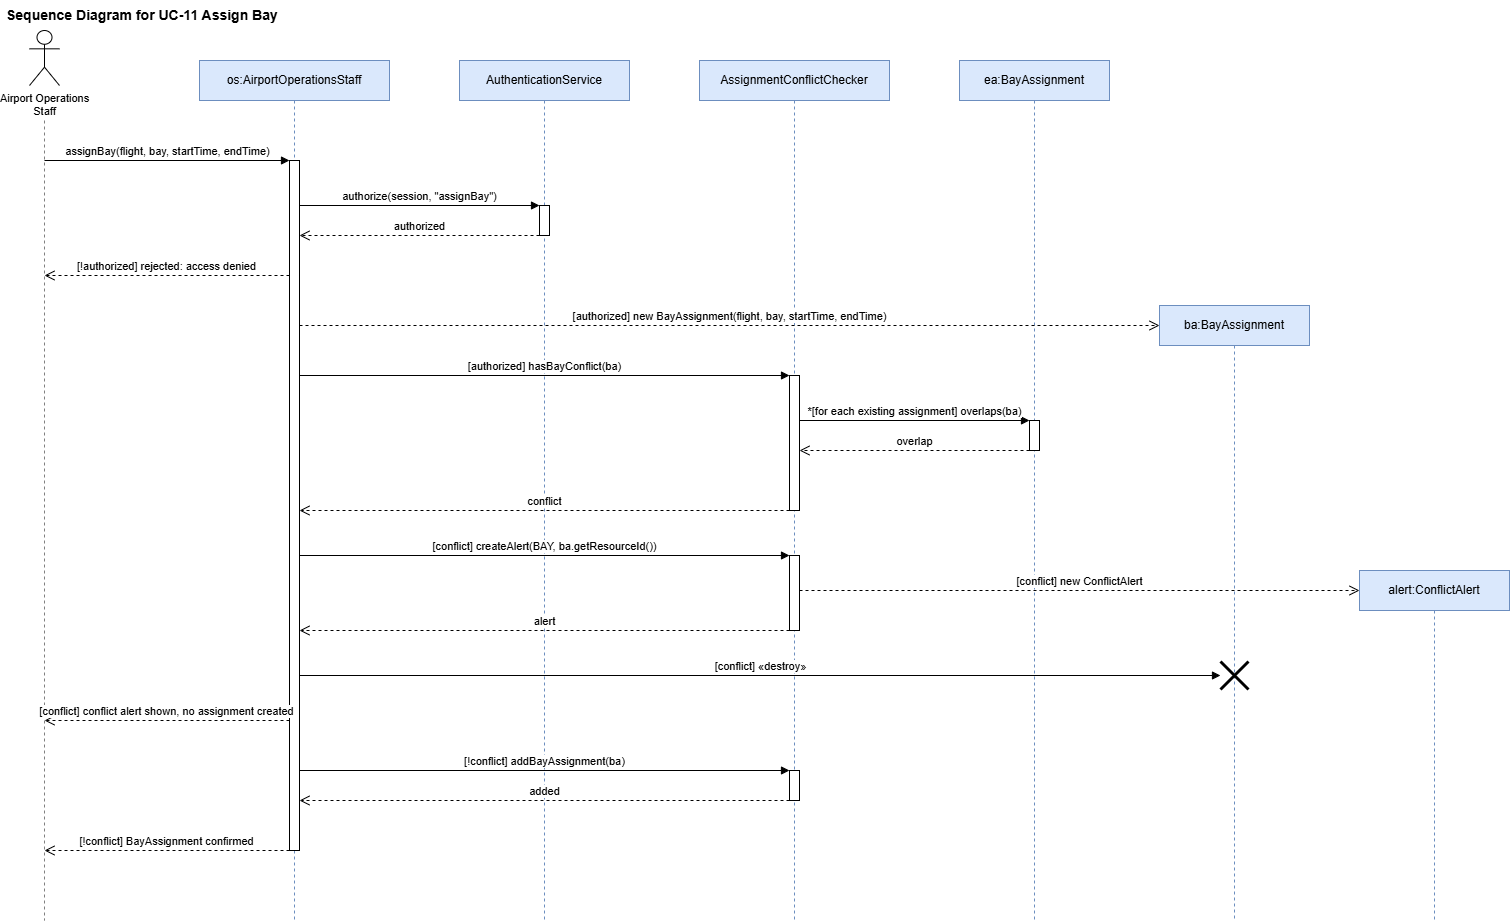

The diagram above was exported from draw.io. Its source (the exported page's mxGraphModel, read from the mxfile embedded in the PNG):
<mxGraphModel dx="1746" dy="953" grid="1" gridSize="10" guides="1" tooltips="1" connect="1" arrows="1" fold="1" page="1" pageScale="1" pageWidth="1800" pageHeight="1000" math="0" shadow="0">
  <root>
    <mxCell id="0" />
    <mxCell id="1" parent="0" />
    <mxCell id="c3" parent="1" style="text;html=1;align=left;verticalAlign=middle;fontStyle=1;fontSize=14;" value="Sequence Diagram for UC-11 Assign Bay" vertex="1">
      <mxGeometry height="30" width="500" x="40" y="10" as="geometry" />
    </mxCell>
    <mxCell id="c4" parent="1" style="shape=umlActor;verticalLabelPosition=bottom;verticalAlign=top;html=1;outlineConnect=0;fontSize=11;" value="Airport Operations&#10;Staff" vertex="1">
      <mxGeometry height="55" width="30" x="65" y="40" as="geometry" />
    </mxCell>
    <mxCell id="c5" edge="1" parent="1" style="endArrow=none;dashed=1;html=1;strokeColor=#808080;" value="">
      <mxGeometry relative="1" as="geometry">
        <mxPoint x="80" y="130" as="sourcePoint" />
        <mxPoint x="80" y="930" as="targetPoint" />
      </mxGeometry>
    </mxCell>
    <mxCell id="c6" parent="1" style="shape=umlLifeline;perimeter=lifelinePerimeter;whiteSpace=wrap;html=1;container=0;dropTarget=0;collapsible=0;recursiveResize=0;outlineConnect=0;portConstraint=eastwest;fillColor=#dae8fc;strokeColor=#6c8ebf;fontSize=12;" value="os:AirportOperationsStaff" vertex="1">
      <mxGeometry height="860" width="190" x="235" y="70" as="geometry" />
    </mxCell>
    <mxCell id="c7" parent="1" style="shape=umlLifeline;perimeter=lifelinePerimeter;whiteSpace=wrap;html=1;container=0;dropTarget=0;collapsible=0;recursiveResize=0;outlineConnect=0;portConstraint=eastwest;fillColor=#dae8fc;strokeColor=#6c8ebf;fontSize=12;" value="AuthenticationService" vertex="1">
      <mxGeometry height="860" width="170" x="495" y="70" as="geometry" />
    </mxCell>
    <mxCell id="c8" parent="1" style="shape=umlLifeline;perimeter=lifelinePerimeter;whiteSpace=wrap;html=1;container=0;dropTarget=0;collapsible=0;recursiveResize=0;outlineConnect=0;portConstraint=eastwest;fillColor=#dae8fc;strokeColor=#6c8ebf;fontSize=12;" value="AssignmentConflictChecker" vertex="1">
      <mxGeometry height="860" width="190" x="735" y="70" as="geometry" />
    </mxCell>
    <mxCell id="c9" parent="1" style="shape=umlLifeline;perimeter=lifelinePerimeter;whiteSpace=wrap;html=1;container=0;dropTarget=0;collapsible=0;recursiveResize=0;outlineConnect=0;portConstraint=eastwest;fillColor=#dae8fc;strokeColor=#6c8ebf;fontSize=12;" value="ea:BayAssignment" vertex="1">
      <mxGeometry height="860" width="150" x="995" y="70" as="geometry" />
    </mxCell>
    <mxCell id="c10" parent="1" style="shape=umlLifeline;perimeter=lifelinePerimeter;whiteSpace=wrap;html=1;container=0;dropTarget=0;collapsible=0;recursiveResize=0;outlineConnect=0;portConstraint=eastwest;fillColor=#dae8fc;strokeColor=#6c8ebf;fontSize=12;" value="ba:BayAssignment" vertex="1">
      <mxGeometry height="615" width="150" x="1195" y="315" as="geometry" />
    </mxCell>
    <mxCell id="c11" parent="1" style="shape=umlLifeline;perimeter=lifelinePerimeter;whiteSpace=wrap;html=1;container=0;dropTarget=0;collapsible=0;recursiveResize=0;outlineConnect=0;portConstraint=eastwest;fillColor=#dae8fc;strokeColor=#6c8ebf;fontSize=12;" value="alert:ConflictAlert" vertex="1">
      <mxGeometry height="350" width="150" x="1395" y="580" as="geometry" />
    </mxCell>
    <mxCell id="c12" parent="1" style="html=1;points=[];perimeter=orthogonalPerimeter;fillColor=#ffffff;strokeColor=#000000;" value="" vertex="1">
      <mxGeometry height="690" width="10" x="325" y="170" as="geometry" />
    </mxCell>
    <mxCell id="c13" parent="1" style="html=1;points=[];perimeter=orthogonalPerimeter;fillColor=#ffffff;strokeColor=#000000;" value="" vertex="1">
      <mxGeometry height="30" width="10" x="575" y="215" as="geometry" />
    </mxCell>
    <mxCell id="c14" parent="1" style="html=1;points=[];perimeter=orthogonalPerimeter;fillColor=#ffffff;strokeColor=#000000;" value="" vertex="1">
      <mxGeometry height="135" width="10" x="825" y="385" as="geometry" />
    </mxCell>
    <mxCell id="c15" parent="1" style="html=1;points=[];perimeter=orthogonalPerimeter;fillColor=#ffffff;strokeColor=#000000;" value="" vertex="1">
      <mxGeometry height="30" width="10" x="1065" y="430" as="geometry" />
    </mxCell>
    <mxCell id="c16" parent="1" style="html=1;points=[];perimeter=orthogonalPerimeter;fillColor=#ffffff;strokeColor=#000000;" value="" vertex="1">
      <mxGeometry height="75" width="10" x="825" y="565" as="geometry" />
    </mxCell>
    <mxCell id="c17" parent="1" style="html=1;points=[];perimeter=orthogonalPerimeter;fillColor=#ffffff;strokeColor=#000000;" value="" vertex="1">
      <mxGeometry height="30" width="10" x="825" y="780" as="geometry" />
    </mxCell>
    <mxCell id="c18" edge="1" parent="1" style="html=1;verticalAlign=bottom;endArrow=block;endFill=1;curved=0;rounded=0;fontSize=11;" value="assignBay(flight, bay, startTime, endTime)">
      <mxGeometry relative="1" as="geometry">
        <mxPoint x="80" y="170" as="sourcePoint" />
        <mxPoint x="325" y="170" as="targetPoint" />
      </mxGeometry>
    </mxCell>
    <mxCell id="c19" edge="1" parent="1" style="html=1;verticalAlign=bottom;endArrow=block;endFill=1;curved=0;rounded=0;fontSize=11;" value="authorize(session, &quot;assignBay&quot;)">
      <mxGeometry relative="1" as="geometry">
        <mxPoint x="335" y="215" as="sourcePoint" />
        <mxPoint x="575" y="215" as="targetPoint" />
      </mxGeometry>
    </mxCell>
    <mxCell id="c20" edge="1" parent="1" style="html=1;verticalAlign=bottom;endArrow=open;endSize=8;dashed=1;curved=0;rounded=0;fontSize=11;" value="authorized">
      <mxGeometry relative="1" as="geometry">
        <mxPoint x="575" y="245" as="sourcePoint" />
        <mxPoint x="335" y="245" as="targetPoint" />
      </mxGeometry>
    </mxCell>
    <mxCell id="c21" edge="1" parent="1" style="html=1;verticalAlign=bottom;endArrow=open;endSize=8;dashed=1;curved=0;rounded=0;fontSize=11;" value="[!authorized] rejected: access denied">
      <mxGeometry relative="1" as="geometry">
        <mxPoint x="325" y="285" as="sourcePoint" />
        <mxPoint x="80" y="285" as="targetPoint" />
      </mxGeometry>
    </mxCell>
    <mxCell id="c22" edge="1" parent="1" style="html=1;verticalAlign=bottom;endArrow=open;endSize=8;dashed=1;curved=0;rounded=0;fontSize=11;" value="[authorized] new BayAssignment(flight, bay, startTime, endTime)">
      <mxGeometry relative="1" as="geometry">
        <mxPoint x="335" y="335" as="sourcePoint" />
        <mxPoint x="1195" y="335" as="targetPoint" />
      </mxGeometry>
    </mxCell>
    <mxCell id="c23" edge="1" parent="1" style="html=1;verticalAlign=bottom;endArrow=block;endFill=1;curved=0;rounded=0;fontSize=11;" value="[authorized] hasBayConflict(ba)">
      <mxGeometry relative="1" as="geometry">
        <mxPoint x="335" y="385" as="sourcePoint" />
        <mxPoint x="825" y="385" as="targetPoint" />
      </mxGeometry>
    </mxCell>
    <mxCell id="c24" edge="1" parent="1" style="html=1;verticalAlign=bottom;endArrow=block;endFill=1;curved=0;rounded=0;fontSize=11;" value="*[for each existing assignment] overlaps(ba)">
      <mxGeometry relative="1" as="geometry">
        <mxPoint x="835" y="430" as="sourcePoint" />
        <mxPoint x="1065" y="430" as="targetPoint" />
      </mxGeometry>
    </mxCell>
    <mxCell id="c25" edge="1" parent="1" style="html=1;verticalAlign=bottom;endArrow=open;endSize=8;dashed=1;curved=0;rounded=0;fontSize=11;" value="overlap">
      <mxGeometry relative="1" as="geometry">
        <mxPoint x="1065" y="460" as="sourcePoint" />
        <mxPoint x="835" y="460" as="targetPoint" />
      </mxGeometry>
    </mxCell>
    <mxCell id="c26" edge="1" parent="1" style="html=1;verticalAlign=bottom;endArrow=open;endSize=8;dashed=1;curved=0;rounded=0;fontSize=11;" value="conflict">
      <mxGeometry relative="1" as="geometry">
        <mxPoint x="825" y="520" as="sourcePoint" />
        <mxPoint x="335" y="520" as="targetPoint" />
      </mxGeometry>
    </mxCell>
    <mxCell id="c27" edge="1" parent="1" style="html=1;verticalAlign=bottom;endArrow=block;endFill=1;curved=0;rounded=0;fontSize=11;" value="[conflict] createAlert(BAY, ba.getResourceId())">
      <mxGeometry relative="1" as="geometry">
        <mxPoint x="335" y="565" as="sourcePoint" />
        <mxPoint x="825" y="565" as="targetPoint" />
      </mxGeometry>
    </mxCell>
    <mxCell id="c28" edge="1" parent="1" style="html=1;verticalAlign=bottom;endArrow=open;endSize=8;dashed=1;curved=0;rounded=0;fontSize=11;" value="[conflict] new ConflictAlert">
      <mxGeometry relative="1" as="geometry">
        <mxPoint x="835" y="600" as="sourcePoint" />
        <mxPoint x="1395" y="600" as="targetPoint" />
      </mxGeometry>
    </mxCell>
    <mxCell id="c29" edge="1" parent="1" style="html=1;verticalAlign=bottom;endArrow=open;endSize=8;dashed=1;curved=0;rounded=0;fontSize=11;" value="alert">
      <mxGeometry relative="1" as="geometry">
        <mxPoint x="825" y="640" as="sourcePoint" />
        <mxPoint x="335" y="640" as="targetPoint" />
      </mxGeometry>
    </mxCell>
    <mxCell id="c30" edge="1" parent="1" style="html=1;verticalAlign=bottom;endArrow=block;endFill=1;curved=0;rounded=0;fontSize=11;" value="[conflict] «destroy»">
      <mxGeometry relative="1" as="geometry">
        <mxPoint x="335" y="685" as="sourcePoint" />
        <mxPoint x="1256" y="685" as="targetPoint" />
      </mxGeometry>
    </mxCell>
    <mxCell id="c31" parent="1" style="shape=umlDestroy;whiteSpace=wrap;html=1;strokeWidth=3;" value="" vertex="1">
      <mxGeometry height="28" width="28" x="1256" y="671" as="geometry" />
    </mxCell>
    <mxCell id="c32" edge="1" parent="1" style="html=1;verticalAlign=bottom;endArrow=open;endSize=8;dashed=1;curved=0;rounded=0;fontSize=11;" value="[conflict] conflict alert shown, no assignment created">
      <mxGeometry relative="1" as="geometry">
        <mxPoint x="325" y="730" as="sourcePoint" />
        <mxPoint x="80" y="730" as="targetPoint" />
      </mxGeometry>
    </mxCell>
    <mxCell id="c33" edge="1" parent="1" style="html=1;verticalAlign=bottom;endArrow=block;endFill=1;curved=0;rounded=0;fontSize=11;" value="[!conflict] addBayAssignment(ba)">
      <mxGeometry relative="1" as="geometry">
        <mxPoint x="335" y="780" as="sourcePoint" />
        <mxPoint x="825" y="780" as="targetPoint" />
      </mxGeometry>
    </mxCell>
    <mxCell id="c34" edge="1" parent="1" style="html=1;verticalAlign=bottom;endArrow=open;endSize=8;dashed=1;curved=0;rounded=0;fontSize=11;" value="added">
      <mxGeometry relative="1" as="geometry">
        <mxPoint x="825" y="810" as="sourcePoint" />
        <mxPoint x="335" y="810" as="targetPoint" />
      </mxGeometry>
    </mxCell>
    <mxCell id="c35" edge="1" parent="1" style="html=1;verticalAlign=bottom;endArrow=open;endSize=8;dashed=1;curved=0;rounded=0;fontSize=11;" value="[!conflict] BayAssignment confirmed">
      <mxGeometry relative="1" as="geometry">
        <mxPoint x="325" y="860" as="sourcePoint" />
        <mxPoint x="80" y="860" as="targetPoint" />
      </mxGeometry>
    </mxCell>
  </root>
</mxGraphModel>